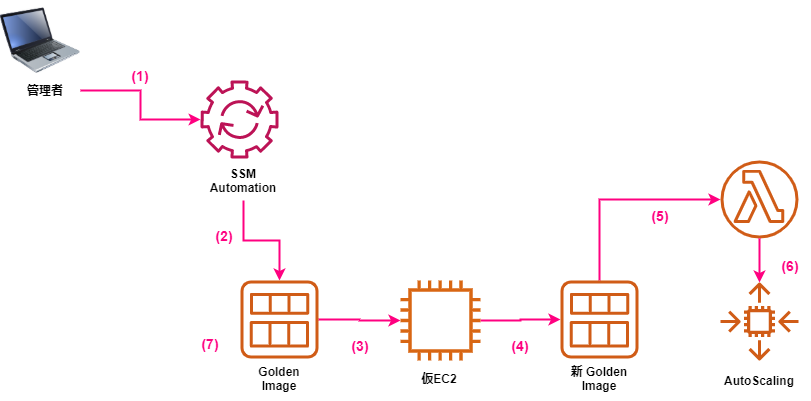

The diagram above was exported from draw.io. Its source (the exported page's mxGraphModel, read from the mxfile embedded in the PNG):
<mxGraphModel dx="1362" dy="923" grid="1" gridSize="10" guides="1" tooltips="1" connect="1" arrows="1" fold="1" page="1" pageScale="1" pageWidth="1169" pageHeight="827" background="#ffffff" math="0" shadow="0">
  <root>
    <mxCell id="0" />
    <mxCell id="1" parent="0" />
    <mxCell id="7" value="" style="image;html=1;image=img/lib/clip_art/computers/Laptop_128x128.png;fontColor=#000000;" parent="1" vertex="1">
      <mxGeometry x="40" y="160" width="80" height="80" as="geometry" />
    </mxCell>
    <mxCell id="8" style="edgeStyle=orthogonalEdgeStyle;rounded=0;orthogonalLoop=1;jettySize=auto;html=1;strokeWidth=2;fontColor=#000000;strokeColor=#FF0080;" parent="1" source="9" target="10" edge="1">
      <mxGeometry relative="1" as="geometry" />
    </mxCell>
    <mxCell id="9" value="管理者" style="text;html=1;strokeColor=none;fillColor=none;align=center;verticalAlign=middle;whiteSpace=wrap;rounded=0;fontColor=#000000;fontStyle=1" parent="1" vertex="1">
      <mxGeometry x="50" y="240" width="70" height="20" as="geometry" />
    </mxCell>
    <mxCell id="10" value="" style="outlineConnect=0;fontColor=#232F3E;gradientColor=none;fillColor=#BC1356;strokeColor=none;dashed=0;verticalLabelPosition=bottom;verticalAlign=top;align=center;html=1;fontSize=12;fontStyle=0;aspect=fixed;pointerEvents=1;shape=mxgraph.aws4.automation;" parent="1" vertex="1">
      <mxGeometry x="240" y="240" width="78" height="78" as="geometry" />
    </mxCell>
    <mxCell id="11" style="edgeStyle=orthogonalEdgeStyle;rounded=0;orthogonalLoop=1;jettySize=auto;html=1;strokeWidth=2;fontColor=#000000;strokeColor=#FF0080;" parent="1" source="12" target="14" edge="1">
      <mxGeometry relative="1" as="geometry" />
    </mxCell>
    <mxCell id="12" value="SSM&lt;br&gt;Automation" style="text;html=1;strokeColor=none;fillColor=none;align=center;verticalAlign=middle;whiteSpace=wrap;rounded=0;fontColor=#000000;fontStyle=1" parent="1" vertex="1">
      <mxGeometry x="248" y="320" width="70" height="40" as="geometry" />
    </mxCell>
    <mxCell id="13" style="edgeStyle=orthogonalEdgeStyle;rounded=0;orthogonalLoop=1;jettySize=auto;html=1;strokeWidth=2;fontColor=#000000;strokeColor=#FF0080;" parent="1" source="14" target="21" edge="1">
      <mxGeometry relative="1" as="geometry" />
    </mxCell>
    <mxCell id="14" value="" style="outlineConnect=0;fontColor=#232F3E;gradientColor=none;fillColor=#D05C17;strokeColor=none;dashed=0;verticalLabelPosition=bottom;verticalAlign=top;align=center;html=1;fontSize=12;fontStyle=0;aspect=fixed;pointerEvents=1;shape=mxgraph.aws4.ami;" parent="1" vertex="1">
      <mxGeometry x="280" y="440" width="78" height="78" as="geometry" />
    </mxCell>
    <mxCell id="15" value="Golden&lt;br&gt;Image" style="text;html=1;strokeColor=none;fillColor=none;align=center;verticalAlign=middle;whiteSpace=wrap;rounded=0;fontColor=#000000;fontStyle=1" parent="1" vertex="1">
      <mxGeometry x="284" y="518" width="70" height="40" as="geometry" />
    </mxCell>
    <mxCell id="16" value="仮EC2" style="text;html=1;strokeColor=none;fillColor=none;align=center;verticalAlign=middle;whiteSpace=wrap;rounded=0;fontColor=#000000;fontStyle=1" parent="1" vertex="1">
      <mxGeometry x="444" y="518" width="70" height="40" as="geometry" />
    </mxCell>
    <mxCell id="17" style="edgeStyle=orthogonalEdgeStyle;rounded=0;orthogonalLoop=1;jettySize=auto;html=1;strokeWidth=2;fontColor=#000000;strokeColor=#FF0080;" parent="1" source="18" target="32" edge="1">
      <mxGeometry relative="1" as="geometry">
        <Array as="points">
          <mxPoint x="639" y="359" />
        </Array>
      </mxGeometry>
    </mxCell>
    <mxCell id="18" value="" style="outlineConnect=0;fontColor=#232F3E;gradientColor=none;fillColor=#D05C17;strokeColor=none;dashed=0;verticalLabelPosition=bottom;verticalAlign=top;align=center;html=1;fontSize=12;fontStyle=0;aspect=fixed;pointerEvents=1;shape=mxgraph.aws4.ami;" parent="1" vertex="1">
      <mxGeometry x="600" y="440" width="78" height="78" as="geometry" />
    </mxCell>
    <mxCell id="19" value="新 Golden&lt;br&gt;Image" style="text;html=1;strokeColor=none;fillColor=none;align=center;verticalAlign=middle;whiteSpace=wrap;rounded=0;fontColor=#000000;fontStyle=1" parent="1" vertex="1">
      <mxGeometry x="604" y="518" width="70" height="40" as="geometry" />
    </mxCell>
    <mxCell id="20" style="edgeStyle=orthogonalEdgeStyle;rounded=0;orthogonalLoop=1;jettySize=auto;html=1;strokeWidth=2;fontColor=#000000;strokeColor=#FF0080;" parent="1" source="21" target="18" edge="1">
      <mxGeometry relative="1" as="geometry" />
    </mxCell>
    <mxCell id="21" value="" style="outlineConnect=0;fontColor=#232F3E;gradientColor=none;fillColor=#D86613;strokeColor=none;dashed=0;verticalLabelPosition=bottom;verticalAlign=top;align=center;html=1;fontSize=12;fontStyle=0;aspect=fixed;pointerEvents=1;shape=mxgraph.aws4.instance2;" parent="1" vertex="1">
      <mxGeometry x="440" y="440" width="80" height="80" as="geometry" />
    </mxCell>
    <mxCell id="22" value="" style="outlineConnect=0;fontColor=#232F3E;gradientColor=none;fillColor=#D05C17;strokeColor=none;dashed=0;verticalLabelPosition=bottom;verticalAlign=top;align=center;html=1;fontSize=12;fontStyle=0;aspect=fixed;pointerEvents=1;shape=mxgraph.aws4.auto_scaling2;" parent="1" vertex="1">
      <mxGeometry x="760" y="442" width="78" height="78" as="geometry" />
    </mxCell>
    <mxCell id="24" value="(2)" style="text;html=1;strokeColor=none;fillColor=none;align=center;verticalAlign=middle;whiteSpace=wrap;rounded=0;fontStyle=1;fontColor=#FF0080;fontSize=14;" parent="1" vertex="1">
      <mxGeometry x="244" y="380" width="40" height="30" as="geometry" />
    </mxCell>
    <mxCell id="25" value="(1)" style="text;html=1;strokeColor=none;fillColor=none;align=center;verticalAlign=middle;whiteSpace=wrap;rounded=0;fontStyle=1;fontColor=#FF0080;fontSize=14;" parent="1" vertex="1">
      <mxGeometry x="160" y="220" width="40" height="30" as="geometry" />
    </mxCell>
    <mxCell id="26" value="(3)" style="text;html=1;strokeColor=none;fillColor=none;align=center;verticalAlign=middle;whiteSpace=wrap;rounded=0;fontStyle=1;fontColor=#FF0080;fontSize=14;" parent="1" vertex="1">
      <mxGeometry x="380" y="490" width="40" height="30" as="geometry" />
    </mxCell>
    <mxCell id="28" value="(4)" style="text;html=1;strokeColor=none;fillColor=none;align=center;verticalAlign=middle;whiteSpace=wrap;rounded=0;fontStyle=1;fontColor=#FF0080;fontSize=14;" parent="1" vertex="1">
      <mxGeometry x="540" y="490" width="40" height="30" as="geometry" />
    </mxCell>
    <mxCell id="29" value="(5)" style="text;html=1;strokeColor=none;fillColor=none;align=center;verticalAlign=middle;whiteSpace=wrap;rounded=0;fontStyle=1;fontColor=#FF0080;fontSize=14;" parent="1" vertex="1">
      <mxGeometry x="680" y="360" width="40" height="30" as="geometry" />
    </mxCell>
    <mxCell id="30" value="(7)" style="text;html=1;strokeColor=none;fillColor=none;align=center;verticalAlign=middle;whiteSpace=wrap;rounded=0;fontStyle=1;fontColor=#FF0080;fontSize=14;" parent="1" vertex="1">
      <mxGeometry x="230" y="488" width="40" height="30" as="geometry" />
    </mxCell>
    <mxCell id="31" value="AutoScaling" style="text;html=1;strokeColor=none;fillColor=none;align=center;verticalAlign=middle;whiteSpace=wrap;rounded=0;fontColor=#000000;fontStyle=1" parent="1" vertex="1">
      <mxGeometry x="764" y="520" width="70" height="40" as="geometry" />
    </mxCell>
    <mxCell id="32" value="" style="outlineConnect=0;fontColor=#232F3E;gradientColor=none;fillColor=#D05C17;strokeColor=none;dashed=0;verticalLabelPosition=bottom;verticalAlign=top;align=center;html=1;fontSize=12;fontStyle=0;aspect=fixed;pointerEvents=1;shape=mxgraph.aws4.lambda_function;" parent="1" vertex="1">
      <mxGeometry x="760" y="320" width="78" height="78" as="geometry" />
    </mxCell>
    <mxCell id="36" style="edgeStyle=orthogonalEdgeStyle;rounded=0;orthogonalLoop=1;jettySize=auto;html=1;strokeWidth=2;fontColor=#000000;strokeColor=#FF0080;" parent="1" source="32" target="22" edge="1">
      <mxGeometry relative="1" as="geometry">
        <mxPoint x="890" y="454" as="sourcePoint" />
        <mxPoint x="1011" y="373" as="targetPoint" />
        <Array as="points" />
      </mxGeometry>
    </mxCell>
    <mxCell id="37" value="(6)" style="text;html=1;strokeColor=none;fillColor=none;align=center;verticalAlign=middle;whiteSpace=wrap;rounded=0;fontStyle=1;fontColor=#FF0080;fontSize=14;" parent="1" vertex="1">
      <mxGeometry x="810" y="410" width="40" height="30" as="geometry" />
    </mxCell>
  </root>
</mxGraphModel>